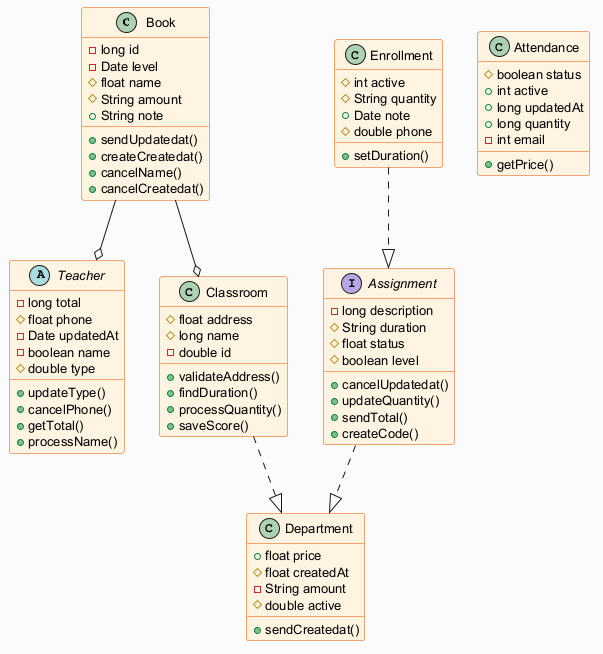

The diagram above was rendered by PlantUML. Its source (embedded in the PNG):
@startuml
skinparam backgroundColor #FAFAFA
skinparam classBackgroundColor #FFF3E0
skinparam classBorderColor #E65100
skinparam defaultFontSize 13
class Book {
  -long id
  -Date level
  #float name
  #String amount
  +String note
  +sendUpdatedat()
  +createCreatedat()
  +cancelName()
  +cancelCreatedat()
}
abstract class Teacher {
  -long total
  #float phone
  -Date updatedAt
  -boolean name
  #double type
  +updateType()
  +cancelPhone()
  +getTotal()
  +processName()
}
class Classroom {
  #float address
  #long name
  -double id
  +validateAddress()
  +findDuration()
  +processQuantity()
  +saveScore()
}
class Attendance {
  #boolean status
  +int active
  +long updatedAt
  +long quantity
  -int email
  +getPrice()
}
class Enrollment {
  #int active
  #String quantity
  +Date note
  #double phone
  +setDuration()
}
class Department {
  +float price
  #float createdAt
  -String amount
  #double active
  +sendCreatedat()
}
interface Assignment {
  -long description
  #String duration
  #float status
  #boolean level
  +cancelUpdatedat()
  +updateQuantity()
  +sendTotal()
  +createCode()
}
Book --o Teacher
Book --o Classroom
Classroom ..|> Department
Assignment ..|> Department
Enrollment ..|> Assignment
@enduml